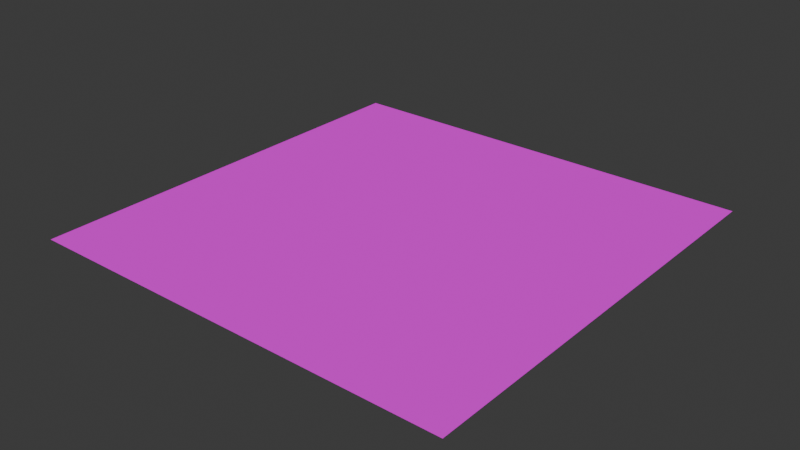 # Source: town-1.blend  (saved by Blender 5.2.44; exported with 4.5.12 LTS)
import bpy
from mathutils import Matrix  # noqa: F401  (used for matrix-valued properties, if any)

bpy.ops.wm.read_factory_settings(use_empty=True)
scene = bpy.context.scene
scene.name = 'Scene'

# ---- collections
col_level = bpy.data.collections.new('Level'); scene.collection.children.link(col_level)

# ---- images (referenced by path relative to the original .blend; pixels are not part of the script)
import os
ASSET_DIR = os.environ.get("B2B_ASSET_DIR", "")  # directory of the original .blend (textures are referenced by path, not embedded)
HERE = os.path.dirname(os.path.abspath(__file__))  # packed textures are extracted next to this script under _unpacked/

def load_image(name, relpath, width, height, colorspace="sRGB"):
    """Load a texture the original file referenced (path relative to the .blend, or extracted next to this script)."""
    p = next((c for c in (os.path.join(HERE, relpath), os.path.join(ASSET_DIR, relpath)) if relpath and os.path.exists(c)), "")
    if p:
        img = bpy.data.images.load(p, check_existing=True)
        img.name = name
    else:  # same state as the original file: an image datablock whose file is absent (Cycles renders it pink)
        img = bpy.data.images.new(name, width, height)
        img.source = "FILE"
        img.filepath = "//" + (relpath or name)
    img.colorspace_settings.name = colorspace
    return img
img_floor_stone_pattern_small_depth_png = load_image('floor_stone_pattern_small_depth.png', 'textures/town/floor_stone_pattern_small_depth.png', 1024, 1024, 'sRGB')

# ---- materials (node trees are filled in below, after node groups)
mat_floor_stone_pattern_small_depth_png = bpy.data.materials.new('floor_stone_pattern_small_depth.png')
mat_floor_stone_pattern_small_depth_png.alpha_threshold = 0.01
mat_floor_stone_pattern_small_depth_png.use_backface_culling = True
mat_floor_stone_pattern_small_depth_png.use_backface_culling_lightprobe_volume = False
mat_floor_stone_pattern_small_depth_png.use_transparent_shadow = False
mat_floor_stone_pattern_small_depth_png.roughness = 0.5
mat_floor_stone_pattern_small_depth_png.line_color = (0.0, 0.0, 0.0, 1.0)

# ---- material node trees
mat_floor_stone_pattern_small_depth_png.use_nodes = True; mat_floor_stone_pattern_small_depth_png.node_tree.nodes.clear()
_N = mat_floor_stone_pattern_small_depth_png.node_tree.nodes; _L = mat_floor_stone_pattern_small_depth_png.node_tree.links
n0 = _N.new('ShaderNodeBsdfPrincipled'); n0.name = 'Principled BSDF'; n0.location = (10, 300)
n0.inputs[2].default_value = 0.0
n0.inputs[3].default_value = 1.45
n0.inputs[13].default_value = 0.0
n1 = _N.new('ShaderNodeOutputMaterial'); n1.name = 'Material Output'; n1.location = (285, 317)
n2 = _N.new('ShaderNodeMapping'); n2.name = 'Mapping'; n2.location = (-652, 57)
n2.vector_type = 'TEXTURE'
n3 = _N.new('ShaderNodeTexCoord'); n3.name = 'Texture Coordinate'; n3.location = (-824, 52)
n4 = _N.new('ShaderNodeTexImage'); n4.name = 'Image Texture'; n4.location = (-474, 279)
n4.image = img_floor_stone_pattern_small_depth_png
n4.interpolation = 'Closest'
n4.extension = 'EXTEND'
n5 = _N.new('ShaderNodeMath'); n5.name = 'Math'; n5.location = (-159, 190)
n5.operation = 'ROUND'
_L.new(n0.outputs[0], n1.inputs[0])
_L.new(n4.outputs[0], n0.inputs[0])
_L.new(n2.outputs[0], n4.inputs[0])
_L.new(n3.outputs[2], n2.inputs[0])
_L.new(n4.outputs[1], n5.inputs[0])
_L.new(n5.outputs[0], n0.inputs[4])
n1.is_active_output = True

# ---- world
world_world = bpy.data.worlds.new('World'); scene.world = world_world
world_world.use_nodes = True; world_world.node_tree.nodes.clear()
_N = world_world.node_tree.nodes; _L = world_world.node_tree.links
n0 = _N.new('ShaderNodeOutputWorld'); n0.name = 'World Output'; n0.location = (300, 300)
n1 = _N.new('ShaderNodeBackground'); n1.name = 'Background'; n1.location = (10, 300)
n1.inputs[0].default_value = (0.05088, 0.05088, 0.05088, 1.0)
_L.new(n1.outputs[0], n0.inputs[0])
n0.is_active_output = True
world_world.color = (0.05088, 0.05088, 0.05088)
world_world.use_sun_shadow = False
world_world.sun_shadow_jitter_overblur = 0.0

# ---- meshes
me_mesh = bpy.data.meshes.new('Mesh')
me_mesh.from_pydata([(-5.0, 5.0, 0.0), (-5.0, -5.0, 0.0), (5.0, -5.0, 0.0), (5.0, 5.0, 0.0)], [], [(1, 2, 3, 0)])
_uv = me_mesh.uv_layers.new(name='UVMap')
_uv.uv.foreach_set('vector', [3.535e-05, 0.0001061, 1.0, 0.0001061, 1.0, 1.0, 3.532e-05, 1.0])
me_mesh.materials.append(mat_floor_stone_pattern_small_depth_png)
me_mesh.use_mirror_vertex_groups = False
me_mesh.update()

# ---- objects
ob_entitytrimesh_world = bpy.data.objects.new('EntityTrimesh.World', me_mesh)
ob_entityplayer = bpy.data.objects.new('EntityPlayer', None)
ob_entitylighthemisphere = bpy.data.objects.new('EntityLightHemisphere', None)
ob_entitylightsun = bpy.data.objects.new('EntityLightSun', None)
ob_entityskybox = bpy.data.objects.new('EntitySkybox', None)
ob_entityenvironment = bpy.data.objects.new('EntityEnvironment', None)

# ---- transforms, parenting, visibility, modifiers, constraints
ob_entitytrimesh_world.location = (0.0, 0.0, 0.0)
ob_entitytrimesh_world.lock_rotations_4d = False
ob_entitytrimesh_world.empty_display_type = 'ARROWS'
ob_entitytrimesh_world.lineart.crease_threshold = 0.0
_m = ob_entitytrimesh_world.modifiers.new('Triangulate', 'TRIANGULATE')
_m = ob_entitytrimesh_world.modifiers.new('Weld', 'WELD')
_m.use_pin_to_last = True
_m.merge_threshold = 0.01
_m.invert_vertex_group = True
ob_entityplayer.location = (0.0, 0.0, 0.25)
ob_entityplayer.empty_display_type = 'SPHERE'
ob_entityplayer.empty_display_size = 0.25
ob_entitylighthemisphere.location = (0.0, 0.0, 2.0)
ob_entitylighthemisphere.rotation_euler = (1.571, -0.0, 0.0)
ob_entitylighthemisphere.empty_display_type = 'CONE'
ob_entitylighthemisphere.empty_display_size = 0.5
ob_entitylightsun.location = (-1.0, 0.0, 3.0)
ob_entitylightsun.empty_display_size = 0.5
ob_entitylightsun.hide_render = True
ob_entityskybox.location = (1.5, 0.0, 2.0)
ob_entityskybox.empty_display_type = 'CUBE'
ob_entityskybox.empty_display_size = 0.5
ob_entityenvironment.location = (-1.5, 0.0, 2.0)
ob_entityenvironment.empty_display_type = 'CUBE'
ob_entityenvironment.empty_display_size = 0.5
ob_entityenvironment.hide_render = True

# ---- collection membership
col_level.objects.link(ob_entitytrimesh_world)
col_level.objects.link(ob_entityplayer)
col_level.objects.link(ob_entitylighthemisphere)
col_level.objects.link(ob_entitylightsun)
col_level.objects.link(ob_entityskybox)
col_level.objects.link(ob_entityenvironment)

# ---- scene / render settings (as saved in the file)
scene.frame_start = 1; scene.frame_end = 250; scene.frame_set(32)
scene.render.engine = 'BLENDER_EEVEE_NEXT'
scene.render.film_transparent = True
scene.render.bake_bias = 0.0
scene.render.bake_samples = 0
scene.cycles.sampling_pattern = 'TABULATED_SOBOL'
scene.eevee.fast_gi_thickness_far = 0.0
bpy.context.view_layer.update()

# ---- added for rendering (the .blend has no active camera and no usable light): camera, sun
cam_auto = bpy.data.cameras.new('AutoCamera')
cam_auto.lens = 50.0
cam_auto.sensor_width = 36.0
cam_auto.clip_end = 1000.0
ob_auto_camera = bpy.data.objects.new('AutoCamera', cam_auto)
scene.collection.objects.link(ob_auto_camera)
ob_auto_camera.location = (13.0847, -15.7016, 10.4677)
ob_auto_camera.rotation_euler = (1.09748, -7.21219e-08, 0.694738)
scene.camera = ob_auto_camera
light_auto_sun = bpy.data.lights.new('AutoSun', 'SUN')
light_auto_sun.energy = 3.0
light_auto_sun.angle = 0.0523599
ob_auto_sun = bpy.data.objects.new('AutoSun', light_auto_sun)
scene.collection.objects.link(ob_auto_sun)
ob_auto_sun.rotation_euler = (0.872665, 0.174533, 0.523599)
bpy.context.view_layer.update()
